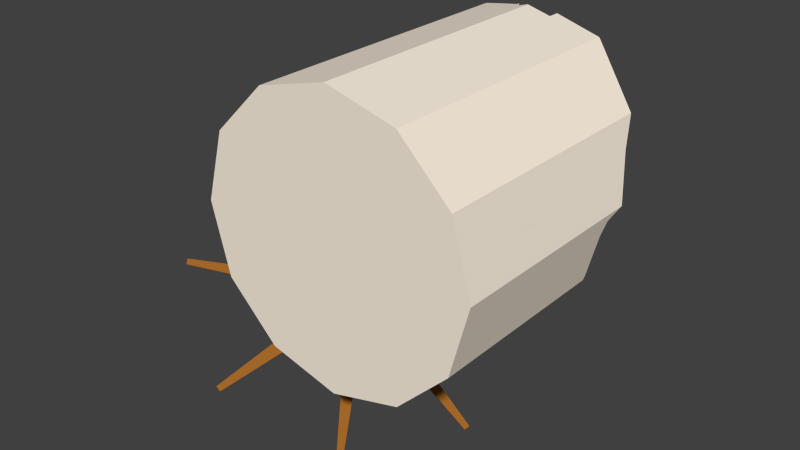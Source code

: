 # Source: fusteria_trencat.blend  (saved by Blender 2.75.0; exported with 4.5.12 LTS)
import bpy
from mathutils import Matrix  # noqa: F401  (used for matrix-valued properties, if any)

bpy.ops.wm.read_factory_settings(use_empty=True)
scene = bpy.context.scene
scene.name = 'Scene'

# ---- collections
col_collection_1 = bpy.data.collections.new('Collection 1'); scene.collection.children.link(col_collection_1)

# ---- materials (node trees are filled in below, after node groups)
mat_greek_windmill_walls = bpy.data.materials.new('greek_windmill_walls')
mat_greek_windmill_walls.alpha_threshold = 0.0
mat_greek_windmill_walls.use_transparent_shadow = False
mat_greek_windmill_walls.diffuse_color = (0.9849, 0.8834, 0.7473, 1.0)
mat_greek_windmill_walls.roughness = 0.5
mat_greek_windmill_blades = bpy.data.materials.new('greek_windmill_blades')
mat_greek_windmill_blades.alpha_threshold = 0.0
mat_greek_windmill_blades.use_transparent_shadow = False
mat_greek_windmill_blades.diffuse_color = (0.3672, 0.1398, 0.02234, 1.0)
mat_greek_windmill_blades.roughness = 0.5

# ---- material node trees

# ---- world
world_world = bpy.data.worlds.new('World'); scene.world = world_world
world_world.color = (0.05088, 0.05088, 0.05088)
world_world.use_sun_shadow = False
world_world.sun_shadow_jitter_overblur = 0.0
world_world.cycles.sampling_method = 'MANUAL'
world_world.cycles.sample_map_resolution = 256

# ---- meshes
me_circle_003 = bpy.data.meshes.new('Circle.003')
me_circle_003.from_pydata([(-0.6841, 0.6781, 0.3032), (-0.6841, 0.0822, 0.3032), (-0.6916, 0.0822, 0.3032), (-0.6913, 0.6781, 0.3032), (-0.6869, 0.6781, -0.2927), (-0.7653, 0.6781, 1.492e-07), (-0.7726, 0.6781, 1.492e-07), (-0.6941, 0.6781, -0.2927), (-0.6628, 1.673e-08, 0.3827), (-0.7653, 7.816e-15, 1.788e-07), (-0.7653, 0.0822, 1.752e-07), (-0.7653, 1.222, 1.254e-07), (-0.7648, 1.222, 0.00209), (-0.7635, 1.221, 0.006891), (-0.7406, 1.279, 0.09236), (-0.6861, 1.429, 0.2958), (-0.6835, 1.435, 0.3053), (-0.6628, 1.509, 0.3827), (-0.6944, 0.0822, -0.2927), (-0.7729, 0.0822, 1.752e-07), (-0.6869, 0.0822, -0.2927), (-0.6694, -0.006532, 0.3865), (-0.6628, -1.673e-08, -0.3827), (-0.6628, 1.193, -0.3827), (-0.6855, 1.207, -0.2979), (-0.6956, 1.237, -0.2601), (-0.7542, 1.218, -0.04155), (-0.7546, 1.264, 0.06609), (-0.7362, 1.31, 0.1347), (-0.7242, 1.228, -0.1794), (-0.749, 1.22, -0.08701), (-0.3827, 2.897e-08, 0.6628), (-0.6079, 1.578, 0.4376), (-0.5792, 1.632, 0.4662), (-0.5007, 1.668, 0.5448), (-0.4281, 1.673, 0.6174), (-0.3827, 1.66, 0.6628), (-0.3827, -2.897e-08, -0.6628), (0.0, 3.345e-08, 0.7653), (0.3827, 2.897e-08, 0.6628), (0.6628, 1.673e-08, 0.3827), (0.7653, 2.345e-14, 5.364e-07), (0.6628, -1.673e-08, -0.3827), (0.3827, -2.897e-08, -0.6628), (0.0, -3.345e-08, -0.7653), (-0.7729, -0.006532, 1.791e-07), (-0.6762, 1.482, 0.3582), (-0.6687, 1.509, 0.3861), (-0.6694, -0.006532, -0.3865), (-0.3827, 1.093, -0.6628), (-0.4331, 1.153, -0.6124), (-0.521, 1.148, -0.5244), (-0.7723, 1.228, 1.251e-07), (-0.7694, 1.226, 0.01072), (-0.7722, 1.228, 0.0005688), (-0.69, 1.433, 0.3067), (-0.6914, 1.43, 0.3015), (-0.7212, 1.348, 0.1906), (-0.7046, 1.235, -0.2528), (-0.6966, 1.211, -0.2827), (-0.6831, 1.202, -0.3331), (-0.7508, 1.22, -0.08027), (-0.2582, 1.603, 0.6961), (-0.102, 1.523, 0.738), (-0.08627, 1.527, 0.7422), (-0.08627, 1.477, 0.7422), (0.0, 1.477, 0.7653), (0.0, 0.9066, -0.7653), (-0.02683, 0.9166, -0.7581), (-0.1503, 0.9505, -0.7251), (-0.3825, 1.093, -0.6628), (0.3827, 1.528, 0.6628), (0.1322, 1.477, 0.7299), (0.1322, 1.541, 0.7299), (0.3968, 1.524, 0.6487), (0.6461, 1.401, 0.3993), (0.6628, 1.392, 0.3827), (0.666, 1.387, 0.3706), (0.7024, 1.3, 0.235), (0.7629, 1.201, 0.009018), (0.7653, 1.184, 4.847e-07), (0.7546, 1.088, -0.04024), (0.7358, 1.067, -0.1103), (0.6689, 1.075, -0.3598), (0.6628, 1.069, -0.3827), (0.6336, 1.066, -0.4118), (0.5865, 1.035, -0.459), (0.436, 0.9379, -0.6094), (0.3827, 0.9037, -0.6628), (0.2433, 0.868, -0.7002), (0.1888, 0.8575, -0.7147), (0.1219, 0.8707, -0.7327), (0.0, -0.006532, -0.7729), (0.3865, -0.006532, -0.6694), (0.6694, -0.006532, -0.3865), (0.7729, -0.006532, 5.367e-07), (0.6694, -0.006532, 0.3865), (0.3865, -0.006532, 0.6694), (0.0, -0.006532, 0.7729), (-0.3865, -0.006532, 0.6694), (-0.3865, -0.006532, -0.6694), (-0.386, 1.664, 0.6687), (-0.4252, 1.674, 0.6295), (-0.5022, 1.669, 0.5525), (-0.5857, 1.631, 0.469), (-0.6132, 1.579, 0.4415), (-0.6689, 1.193, -0.3862), (-0.08627, 1.53, 0.749), (-0.08627, 1.477, 0.7491), (0.0, 1.477, 0.7722), (0.1322, 1.477, 0.7368), (0.1322, 1.543, 0.7367), (0.0, 0.9056, -0.7725), (-0.3862, 1.092, -0.6689), (-0.1524, 0.9492, -0.7316), (-0.01767, 0.9121, -0.7677), (0.3862, 0.9008, -0.669), (0.1341, 0.866, -0.7365), (0.1931, 0.8544, -0.7207), (0.2411, 0.8637, -0.7079), (0.6689, 1.067, -0.3862), (0.44, 0.9354, -0.6151), (0.5851, 1.029, -0.4701), (0.6382, 1.064, -0.4169), (0.7473, 1.075, -0.09343), (0.719, 1.069, -0.1993), (0.7401, 1.067, -0.1207), (0.6688, 1.392, 0.3861), (0.7723, 1.192, 4.844e-07), (0.7718, 1.195, 0.002096), (0.7087, 1.299, 0.2372), (0.6709, 1.389, 0.3782), (0.3861, 1.53, 0.6687), (0.664, 1.395, 0.3909), (0.3969, 1.527, 0.6579), (-0.1042, 1.526, 0.7443), (-0.2656, 1.608, 0.701), (-0.4956, 1.138, -0.5594), (-0.4297, 1.143, -0.6254), (-0.3919, 1.097, -0.6632), (0.6763, 1.074, -0.3585), (0.761, 1.09, -0.04252), (-0.5891, 0.8701, -0.9453), (-0.2223, 0.6701, -0.4443), (-0.5929, 0.8563, -0.9481), (-0.226, 0.6564, -0.4471), (-0.5988, 0.8431, -0.949), (-0.232, 0.6431, -0.448), (-0.6066, 0.8309, -0.9482), (-0.2398, 0.6309, -0.4471), (-0.6161, 0.8202, -0.9455), (-0.2493, 0.6202, -0.4445), (-0.6269, 0.8114, -0.9411), (-0.26, 0.6114, -0.4401), (-0.6385, 0.8049, -0.9352), (-0.2716, 0.6049, -0.4342), (-0.6504, 0.8008, -0.9281), (-0.2836, 0.6009, -0.4271), (-0.6624, 0.7995, -0.9199), (-0.2956, 0.5995, -0.4189), (-0.6738, 0.8008, -0.911), (-0.307, 0.6009, -0.41), (-0.6843, 0.8049, -0.9017), (-0.3175, 0.6049, -0.4007), (-0.6934, 0.8114, -0.8924), (-0.3266, 0.6114, -0.3914), (-0.7008, 0.8202, -0.8835), (-0.334, 0.6202, -0.3825), (-0.7062, 0.8309, -0.8753), (-0.3394, 0.6309, -0.3743), (-0.7094, 0.8431, -0.868), (-0.3426, 0.6431, -0.367), (-0.7103, 0.8563, -0.8621), (-0.3435, 0.6564, -0.3611), (-0.7088, 0.8701, -0.8577), (-0.342, 0.6701, -0.3567), (-0.705, 0.8839, -0.8549), (-0.3382, 0.6839, -0.3539), (-0.6991, 0.8971, -0.854), (-0.3323, 0.6972, -0.353), (-0.6913, 0.9093, -0.8549), (-0.3244, 0.7094, -0.3539), (-0.6818, 0.92, -0.8575), (-0.315, 0.7201, -0.3565), (-0.671, 0.9288, -0.8619), (-0.3042, 0.7289, -0.3609), (-0.6594, 0.9354, -0.8678), (-0.2926, 0.7354, -0.3668), (-0.6475, 0.9394, -0.875), (-0.2806, 0.7394, -0.374), (-0.6355, 0.9407, -0.8832), (-0.2687, 0.7408, -0.3822), (-0.6241, 0.9394, -0.8921), (-0.2573, 0.7394, -0.3911), (-0.6136, 0.9354, -0.9013), (-0.2468, 0.7354, -0.4003), (-0.6045, 0.9288, -0.9106), (-0.2377, 0.7289, -0.4096), (-0.5971, 0.92, -0.9195), (-0.2303, 0.7201, -0.4185), (-0.5917, 0.9093, -0.9278), (-0.2249, 0.7094, -0.4268), (-0.5885, 0.8971, -0.935), (-0.2217, 0.6972, -0.434), (-0.5876, 0.8839, -0.9409), (-0.2208, 0.6839, -0.4399), (-0.6631, 0.7903, -0.8181), (-0.6422, 0.9006, -0.7894), (-0.5696, 0.7903, -0.8866), (-0.5486, 0.9006, -0.8579), (-0.6547, 0.7857, -0.8066), (-0.6337, 0.896, -0.778), (-0.5612, 0.7857, -0.8751), (-0.5402, 0.896, -0.8464), (-0.762, -0.06434, -1.08), (-0.7894, -0.06434, -1.06), (-0.7595, -0.06569, -1.077), (-0.7869, -0.06569, -1.057), (-0.5524, 0.9008, -0.8551), (-0.5734, 0.7905, -0.8837), (-0.646, 0.9008, -0.7866), (-0.667, 0.7905, -0.8152), (-0.544, 0.8962, -0.8436), (-0.565, 0.7859, -0.8722), (-0.6376, 0.8962, -0.7751), (-0.6586, 0.7859, -0.8038), (-0.4477, 1.752, -0.5851), (-0.4202, 1.752, -0.6052), (-0.4452, 1.751, -0.5817), (-0.4178, 1.751, -0.6018), (-0.6446, 0.8984, -0.7885), (-0.551, 0.8984, -0.857), (-0.6656, 0.7881, -0.8172), (-0.572, 0.7881, -0.8857), (-0.6362, 0.8939, -0.777), (-0.5426, 0.8939, -0.8455), (-0.6572, 0.7835, -0.8057), (-0.5636, 0.7835, -0.8742), (-1.378, 0.8255, -0.2736), (-1.372, 0.8578, -0.2652), (-1.376, 0.8241, -0.2703), (-1.37, 0.8565, -0.2619), (-0.571, 0.7926, -0.8846), (-0.6645, 0.7926, -0.8162), (-0.55, 0.903, -0.856), (-0.6435, 0.903, -0.7875), (-0.5626, 0.7881, -0.8732), (-0.6561, 0.7881, -0.8047), (-0.5416, 0.8984, -0.8445), (-0.6351, 0.8984, -0.776), (0.1686, 0.8624, -1.391), (0.1624, 0.83, -1.4), (0.1711, 0.861, -1.388), (0.1649, 0.8287, -1.396), (-0.5426, 0.8472, -0.8836), (-0.6236, 0.7692, -0.8555), (-0.5939, 0.9253, -0.8149), (-0.6749, 0.8472, -0.7868), (-0.5342, 0.8426, -0.8721), (-0.6152, 0.7646, -0.844), (-0.5855, 0.9207, -0.8034), (-0.6665, 0.8426, -0.7753), (0.05317, 1.499, -1.053), (0.06822, 1.476, -1.073), (0.05564, 1.498, -1.049), (0.07069, 1.475, -1.07), (-0.5947, 0.922, -0.8157), (-0.5434, 0.844, -0.8844), (-0.6757, 0.844, -0.7875), (-0.6244, 0.766, -0.8562), (-0.5863, 0.9175, -0.8042), (-0.535, 0.8394, -0.8729), (-0.6672, 0.8394, -0.776), (-0.6159, 0.7614, -0.8447), (-1.041, 1.473, -0.2624), (-1.017, 1.496, -0.2706), (-1.038, 1.472, -0.259), (-1.014, 1.495, -0.2672), (-0.673, 0.8439, -0.7895), (-0.592, 0.9219, -0.8177), (-0.6217, 0.7658, -0.8582), (-0.5407, 0.8439, -0.8864), (-0.6645, 0.8393, -0.7781), (-0.5836, 0.9173, -0.8062), (-0.6132, 0.7612, -0.8468), (-0.5323, 0.8393, -0.8749), (-1.263, 0.1886, -0.6123), (-1.278, 0.2115, -0.5921), (-1.26, 0.1873, -0.6089), (-1.275, 0.2102, -0.5888), (-0.6209, 0.769, -0.8575), (-0.6722, 0.8471, -0.7888), (-0.5399, 0.8471, -0.8857), (-0.5912, 0.9251, -0.817), (-0.6125, 0.7645, -0.846), (-0.6638, 0.8425, -0.7773), (-0.5315, 0.8425, -0.8742), (-0.5828, 0.9205, -0.8055), (-0.1691, 0.2147, -1.403), (-0.1928, 0.1918, -1.394), (-0.1666, 0.2134, -1.399), (-0.1903, 0.1905, -1.391)], [], [(0, 1, 2, 3), (4, 5, 0, 3, 6, 7), (8, 9, 10, 1, 0, 5, 11, 12, 13, 14, 15, 16, 17), (18, 19, 2, 1, 10, 20), (7, 18, 20, 4), (9, 22, 23, 24, 25, 26, 11, 5, 4, 20, 10), (27, 6, 3, 28), (29, 7, 6, 30), (31, 8, 17, 32, 33, 34, 35, 36), (37, 22, 9, 8, 31, 38, 39, 40, 41, 42, 43, 44), (19, 18, 7, 60, 106, 48, 45), (45, 21, 47, 46, 3, 2, 19), (22, 37, 49, 50, 51, 23), (52, 6, 27, 53, 54), (28, 3, 46, 55, 56, 57), (7, 29, 58, 59, 60), (30, 6, 52, 61), (38, 31, 36, 62, 63, 64, 65, 66), (37, 44, 67, 68, 69, 70, 49), (71, 39, 38, 66, 72, 73), (40, 39, 71, 74, 75, 76), (41, 40, 76, 77, 78, 79, 80), (42, 41, 80, 81, 82, 83, 84), (43, 42, 84, 85, 86, 87, 88), (44, 43, 88, 89, 90, 91, 67), (92, 93, 94, 95, 96, 97, 98, 99, 21, 45, 48, 100), (47, 21, 99, 101, 102, 103, 104, 105), (107, 108, 65, 64), (108, 109, 110, 72, 66, 65), (73, 72, 110, 111), (112, 92, 100, 113, 114, 115), (116, 93, 92, 112, 117, 118, 119), (120, 94, 93, 116, 121, 122, 123), (124, 95, 94, 125, 126), (127, 96, 95, 128, 129, 130, 131), (132, 97, 96, 127, 133, 134), (111, 110, 109, 98, 97, 132), (101, 99, 98, 109, 108, 107, 135, 136), (113, 100, 48, 106, 137, 138, 139), (125, 94, 120, 140), (128, 95, 124, 141), (57, 14, 13, 53, 27, 28), (56, 15, 14, 57), (53, 13, 12, 54), (55, 16, 15, 56), (54, 12, 11, 26, 61, 52), (105, 32, 17, 16, 55, 46, 47), (25, 58, 29, 30, 61, 26), (104, 33, 32, 105), (58, 25, 24, 59), (103, 34, 33, 104), (59, 24, 23, 51, 137, 106, 60), (102, 35, 34, 103), (50, 138, 137, 51), (136, 62, 36, 35, 102, 101), (70, 139, 138, 50, 49), (135, 63, 62, 136), (139, 70, 69, 114, 113), (63, 135, 107, 64), (68, 115, 114, 69), (91, 117, 112, 115, 68, 67), (90, 118, 117, 91), (89, 119, 118, 90), (87, 121, 116, 119, 89, 88), (86, 122, 121, 87), (85, 123, 122, 86), (83, 140, 120, 123, 85, 84), (82, 126, 125, 140, 83), (81, 141, 124, 126, 82), (79, 129, 128, 141, 81, 80), (78, 130, 129, 79), (130, 78, 77, 131), (75, 133, 127, 131, 77, 76), (133, 75, 74, 134), (134, 74, 71, 73, 111, 132), (142, 143, 145, 144), (144, 145, 147, 146), (146, 147, 149, 148), (148, 149, 151, 150), (150, 151, 153, 152), (152, 153, 155, 154), (154, 155, 157, 156), (156, 157, 159, 158), (158, 159, 161, 160), (160, 161, 163, 162), (162, 163, 165, 164), (164, 165, 167, 166), (166, 167, 169, 168), (168, 169, 171, 170), (170, 171, 173, 172), (172, 173, 175, 174), (174, 175, 177, 176), (176, 177, 179, 178), (178, 179, 181, 180), (180, 181, 183, 182), (182, 183, 185, 184), (184, 185, 187, 186), (186, 187, 189, 188), (188, 189, 191, 190), (190, 191, 193, 192), (192, 193, 195, 194), (194, 195, 197, 196), (196, 197, 199, 198), (198, 199, 201, 200), (200, 201, 203, 202), (145, 143, 205, 203, 201, 199, 197, 195, 193, 191, 189, 187, 185, 183, 181, 179, 177, 175, 173, 171, 169, 167, 165, 163, 161, 159, 157, 155, 153, 151, 149, 147), (204, 205, 143, 142), (202, 203, 205, 204), (142, 144, 146, 148, 150, 152, 154, 156, 158, 160, 162, 164, 166, 168, 170, 172, 174, 176, 178, 180, 182, 184, 186, 188, 190, 192, 194, 196, 198, 200, 202, 204), (207, 209, 208, 206), (209, 213, 212, 208), (213, 211, 210, 212), (211, 207, 206, 210), (210, 206, 215, 217), (211, 213, 209, 207), (215, 214, 216, 217), (212, 210, 217, 216), (206, 208, 214, 215), (208, 212, 216, 214), (219, 221, 220, 218), (221, 225, 224, 220), (225, 223, 222, 224), (223, 219, 218, 222), (222, 218, 227, 229), (223, 225, 221, 219), (227, 226, 228, 229), (224, 222, 229, 228), (218, 220, 226, 227), (220, 224, 228, 226), (231, 233, 232, 230), (233, 237, 236, 232), (237, 235, 234, 236), (235, 231, 230, 234), (234, 230, 239, 241), (235, 237, 233, 231), (239, 238, 240, 241), (236, 234, 241, 240), (230, 232, 238, 239), (232, 236, 240, 238), (243, 245, 244, 242), (245, 249, 248, 244), (249, 247, 246, 248), (247, 243, 242, 246), (246, 242, 251, 253), (247, 249, 245, 243), (251, 250, 252, 253), (248, 246, 253, 252), (242, 244, 250, 251), (244, 248, 252, 250), (255, 257, 256, 254), (257, 261, 260, 256), (261, 259, 258, 260), (259, 255, 254, 258), (258, 254, 263, 265), (259, 261, 257, 255), (263, 262, 264, 265), (260, 258, 265, 264), (254, 256, 262, 263), (256, 260, 264, 262), (267, 269, 268, 266), (269, 273, 272, 268), (273, 271, 270, 272), (271, 267, 266, 270), (270, 266, 275, 277), (271, 273, 269, 267), (275, 274, 276, 277), (272, 270, 277, 276), (266, 268, 274, 275), (268, 272, 276, 274), (279, 281, 280, 278), (281, 285, 284, 280), (285, 283, 282, 284), (283, 279, 278, 282), (282, 278, 287, 289), (283, 285, 281, 279), (287, 286, 288, 289), (284, 282, 289, 288), (278, 280, 286, 287), (280, 284, 288, 286), (291, 293, 292, 290), (293, 297, 296, 292), (297, 295, 294, 296), (295, 291, 290, 294), (294, 290, 299, 301), (295, 297, 293, 291), (299, 298, 300, 301), (296, 294, 301, 300), (290, 292, 298, 299), (292, 296, 300, 298)])
me_circle_003.polygons.foreach_set('material_index', [0, 0, 0, 0, 0, 0, 0, 0, 0, 0, 0, 0, 0, 0, 0, 0, 0, 0, 0, 0, 0, 0, 0, 0, 0, 0, 0, 0, 0, 0, 0, 0, 0, 0, 0, 0, 0, 0, 0, 0, 0, 0, 0, 0, 0, 0, 0, 0, 0, 0, 0, 0, 0, 0, 0, 0, 0, 0, 0, 0, 0, 0, 0, 0, 0, 0, 0, 0, 0, 0, 0, 0, 0, 0, 0, 1, 1, 1, 1, 1, 1, 1, 1, 1, 1, 1, 1, 1, 1, 1, 1, 1, 1, 1, 1, 1, 1, 1, 1, 1, 1, 1, 1, 1, 1, 1, 1, 1, 1, 1, 1, 1, 1, 1, 1, 1, 1, 1, 1, 1, 1, 1, 1, 1, 1, 1, 1, 1, 1, 1, 1, 1, 1, 1, 1, 1, 1, 1, 1, 1, 1, 1, 1, 1, 1, 1, 1, 1, 1, 1, 1, 1, 1, 1, 1, 1, 1, 1, 1, 1, 1, 1, 1, 1, 1, 1, 1, 1, 1, 1, 1, 1, 1, 1, 1, 1, 1, 1, 1, 1, 1, 1, 1, 1, 1, 1, 1, 1, 1])
_uv = me_circle_003.uv_layers.new(name='UVMap')
_uv.uv.foreach_set('vector', [0.3759, -0.3374, 0.3759, -0.8403, 0.3711, -0.8403, 0.3713, -0.3374, 0.3741, -0.1584, 0.3244, -0.4054, 0.3759, -0.6613, 0.3713, -0.6613, 0.3199, -0.4054, 0.3695, -0.1584, 0.9306, 0.7781, 1.173, 0.7781, 1.173, 0.8475, 0.9809, 0.8475, 0.9809, 1.35, 1.173, 1.35, 1.173, 1.81, 1.171, 1.809, 1.168, 1.808, 1.113, 1.847, 0.9913, 1.979, 0.9849, 1.984, 0.9306, 2.051, 0.3693, -0.1584, 0.3197, -0.4054, 0.3711, -0.6613, 0.3759, -0.6613, 0.3244, -0.4054, 0.3741, -0.1584, 0.3695, -0.3374, 0.3693, -0.8403, 0.3741, -0.8403, 0.3741, -0.3374, -0.09307, 0.7781, 0.1491, 0.7781, 0.1491, 1.785, 0.09046, 1.793, 0.06589, 1.818, -0.06355, 1.805, -0.09307, 1.81, -0.09307, 1.35, 0.09219, 1.35, 0.09219, 0.8475, -0.09307, 0.8475, 1.129, 0.1493, 1.173, -0.3374, 0.9809, -0.3374, 1.089, 0.1859, 0.01764, 0.119, 0.09219, -0.3374, -0.09307, -0.3374, -0.03568, 0.1154, 0.7533, 0.7781, 0.9306, 0.7781, 0.9306, 2.051, 0.8959, 2.11, 0.8777, 2.155, 0.828, 2.186, 0.782, 2.19, 0.7533, 2.179, 0.5666, 0.1539, 0.3893, -0.0825, 0.3244, -0.4054, 0.3893, -0.7284, 0.5666, -0.9648, 0.8089, -1.051, 1.051, -0.9648, 1.228, -0.7284, 1.293, -0.4054, 1.228, -0.0825, 1.051, 0.1539, 0.8089, 0.2404, -0.09307, -0.8403, 0.09219, -0.8403, 0.09219, -0.3374, 0.1139, 0.102, 0.1513, 0.09752, 0.1515, -0.9152, -0.09307, -0.9152, 1.173, -0.9152, 0.9282, -0.9152, 0.9284, 0.3638, 0.9484, 0.3383, 0.9809, -0.3374, 0.9809, -0.8403, 1.173, -0.8403, 0.1491, 0.7781, 0.3264, 0.7781, 0.3264, 1.7, 0.2945, 1.751, 0.2389, 1.747, 0.1491, 1.785, 1.173, 0.1264, 1.173, -0.3374, 1.129, 0.1493, 1.165, 0.1235, 1.172, 0.1262, 1.089, 0.1859, 0.9809, -0.3374, 0.9484, 0.3383, 0.9841, 0.2946, 0.9876, 0.2918, 1.057, 0.2199, 0.09219, -0.3374, 0.01764, 0.119, 0.06131, 0.1275, 0.0804, 0.108, 0.1139, 0.102, -0.03568, 0.1154, -0.09307, -0.3374, -0.09307, 0.1264, -0.03965, 0.1155, 0.8089, 0.7781, 0.5666, 0.7781, 0.5666, 2.179, 0.6573, 2.129, 0.7499, 2.062, 0.7543, 2.067, 0.7543, 2.025, 0.8089, 2.025, 0.5666, 0.7781, 0.8089, 0.7781, 0.8089, 1.543, 0.7918, 1.555, 0.7147, 1.589, 0.5667, 1.7, 0.5666, 1.7, 1.051, 2.068, 1.051, 0.7781, 0.8089, 0.7781, 0.8089, 2.025, 0.8925, 2.025, 0.8925, 2.079, -0.03752, 0.7781, -0.2148, 0.7781, -0.2148, 2.068, -0.2059, 2.064, -0.04807, 1.96, -0.03752, 1.953, -0.09307, 0.7781, -0.3353, 0.7781, -0.3353, 1.953, -0.3269, 1.949, -0.2375, 1.888, -0.09902, 1.794, -0.09307, 1.777, 0.1491, 0.7781, -0.09307, 0.7781, -0.09307, 1.777, -0.06707, 1.705, -0.02396, 1.693, 0.1336, 1.688, 0.1491, 1.681, 0.3264, 0.7781, 0.1491, 0.7781, 0.1491, 1.681, 0.1676, 1.678, 0.1974, 1.652, 0.2927, 1.57, 0.3264, 1.541, 0.8089, 0.7781, 1.051, 0.7781, 1.051, 1.541, 0.961, 1.522, 0.927, 1.514, 0.8854, 1.525, 0.8089, 1.543, 0.8089, 0.2468, 1.053, 0.1594, 1.233, -0.07931, 1.298, -0.4054, 1.233, -0.7316, 1.053, -0.9703, 0.8089, -1.058, 0.5643, -0.9703, 0.3852, -0.7316, 0.3196, -0.4054, 0.3852, -0.07931, 0.5643, 0.1594, 0.3856, 0.3638, 0.3852, -0.9152, 0.5643, -0.9152, 0.5645, 0.4943, 0.5398, 0.5034, 0.491, 0.4988, 0.4381, 0.4664, 0.4207, 0.4228, 0.6987, 0.3815, 0.6987, 0.337, 0.703, 0.337, 0.703, 0.379, 0.7543, 0.6502, 0.8089, 0.6307, 0.8925, 0.6606, 0.8925, 0.6664, 0.8089, 0.6365, 0.7543, 0.656, 0.7108, 0.3909, 0.7108, 0.337, 0.7065, 0.337, 0.7065, 0.3926, 0.8089, -0.1454, 0.8089, -0.9152, 0.5643, -0.9152, 0.5644, 0.01201, 0.7134, -0.09968, 0.7976, -0.1377, 1.053, -0.1495, 1.053, -0.9152, 0.8089, -0.9152, 0.8089, -0.1454, 0.893, -0.1669, 0.9297, -0.176, 0.9597, -0.1692, 0.1514, -0.008857, 0.1515, -0.9152, 0.3306, -0.9152, 0.3304, -0.1495, 0.2963, -0.1203, 0.2045, -0.04131, 0.1708, -0.01197, -0.03427, 0.01144, -0.09307, -0.9152, 0.1515, -0.9152, 0.03058, 0.007942, -0.01765, 0.005002, -0.3375, 0.2653, -0.3377, -0.9152, -0.09307, -0.9152, -0.09307, 0.0959, -0.09446, 0.0997, -0.2388, 0.1987, -0.3319, 0.263, -0.2127, 0.3813, -0.2124, -0.9152, -0.03337, -0.9152, -0.03374, 0.2653, -0.03676, 0.2674, -0.2058, 0.3788, 0.8925, 0.3926, 0.8925, 0.337, 0.8089, 0.337, 0.8089, -0.9152, 1.053, -0.9152, 1.053, 0.3813, 0.5645, 0.4943, 0.5643, -0.9152, 0.8089, -0.9152, 0.8089, 0.337, 0.7543, 0.337, 0.7543, 0.3815, 0.7491, 0.3764, 0.6519, 0.4453, 0.5644, 0.01201, 0.5643, -0.9152, 0.3852, -0.9152, 0.3855, 0.09752, 0.4952, 0.05101, 0.5369, 0.05456, 0.5608, 0.01627, 0.03058, 0.007942, 0.1515, -0.9152, 0.1514, -0.008857, 0.1326, 2.83e-06, -0.09307, 0.0959, -0.09307, -0.9152, -0.03427, 0.01144, -0.06563, 0.0194, 0.0, 0.0, 0.0, 0.0, 0.0, 0.0, 0.0, 0.0, 0.0, 0.0, 0.0, 0.0, 0.0, 0.0, 0.0, 0.0, 0.0, 0.0, 0.0, 0.0, 0.0, 0.0, 0.0, 0.0, 0.0, 0.0, 0.0, 0.0, 0.0, 0.0, 0.0, 0.0, 0.0, 0.0, 0.0, 0.0, 0.0, 0.0, 0.0, 0.0, 0.0, 0.0, 0.0, 0.0, 0.0, 0.0, 0.0, 0.0, 0.0, 0.0, 0.0, 0.0, 0.0, 0.0, 0.0, 0.0, 0.0, 0.0, 0.0, 0.0, 0.0, 0.0, 0.0, 0.0, 0.0, 0.0, 0.0, 0.0, 0.0, 0.0, 0.0, 0.0, 0.0, 0.0, 0.0, 0.0, 0.0, 0.0, 0.0, 0.0, 0.0, 0.0, 0.0, 0.0, 0.0, 0.0, 0.0, 0.0, 0.0, 0.0, 0.0, 0.0, 0.0, 0.0, 0.0, 0.0, 0.0, 0.0, 0.0, 0.0, 0.0, 0.0, 0.0, 0.0, 0.0, 0.0, 0.0, 0.0, 0.0, 0.0, 0.0, 0.0, 0.0, 0.0, 0.0, 0.0, 0.0, 0.0, 0.0, 0.0, 0.0, 0.0, 0.0, 0.0, 0.0, 0.0, 0.0, 0.0, 0.0, 0.0, 0.0, 0.0, 0.0, 0.0, 0.0, 0.0, 0.0, 0.0, 0.0, 0.0, 0.0, 0.0, 0.0, 0.0, 0.0, 0.0, 0.0, 0.0, 0.0, 0.0, 0.0, 0.0, 0.0, 0.0, 0.0, 0.0, 0.0, 0.0, 0.0, 0.0, 0.0, 0.0, 0.0, 0.0, 0.0, 0.0, 0.0, 0.0, 0.0, 0.0, 0.0, 0.0, 0.0, 0.0, 0.0, 0.0, 0.0, 0.0, 0.0, 0.0, 0.0, 0.0, 0.0, 0.0, 0.0, 0.0, 0.0, 0.0, 0.0, 0.0, 0.0, 0.0, 0.0, 0.0, 0.0, 0.0, 0.0, 0.0, 0.0, 0.0, 0.0, 0.0, 0.0, 0.0, 0.0, 0.0, 0.0, 0.0, 0.0, 0.0, 0.0, 0.0, 0.0, 0.0, 0.0, 0.0, 0.0, 0.0, 0.0, 0.0, 0.0, 0.0, 0.0, 0.0, 0.0, 0.0, 0.0, 0.0, 0.0, 0.0, 0.0, 0.0, 0.0, 0.0, 0.0, 0.0, 0.0, 0.0, 0.0, 0.0, 0.0, 0.0, 0.0, 0.0, 0.0, 0.0, 0.0, 0.0, 0.0, 0.0, 0.0, 0.0, 0.0, 0.0, 0.0, 0.0, 0.0, 0.0, 0.0, 0.0, 0.0, 0.0, 0.0, 0.0, 0.0, 0.0, 0.0, 0.0, 0.0, 0.0, 0.0, 0.0, 0.0, 0.0, 0.0, 0.0, 0.0, 0.0, 0.0, 0.0, 0.0, 0.0, 0.0, 0.0, 0.0, 0.0, 0.0, 0.0, 0.0, 0.0, 0.0, 0.0, 0.0, 0.0, 0.0, 0.0, 0.0, 0.0, 0.0, 0.0, 0.0, 0.0, 0.0, 0.0, 0.0, 0.0, 0.0, 0.0, 0.0, 0.0, 0.0, 0.0, 0.0, 0.0, 0.0, 0.0, 0.0, 0.0, 0.0, 0.0, 0.0, 0.0, 0.0, 0.0, 0.0, 0.0, 0.0, 0.0, 0.0, 0.0, 0.0, 0.0, 0.201, 1.301, 0.201, 4.82, 0.4297, 4.82, 0.4297, 1.301, 0.4297, 1.301, 0.4297, 4.82, 0.6496, 4.82, 0.6496, 1.301, 0.6496, 1.301, 0.6496, 4.82, 0.8523, 4.82, 0.8523, 1.301, 0.8523, 1.301, 0.8523, 4.82, 1.03, 4.82, 1.03, 1.301, 0.3405, 1.301, 0.3405, 4.82, 0.1628, 4.82, 0.1628, 1.301, 0.1628, 1.301, 0.1628, 4.82, -0.0398, 4.82, -0.0398, 1.301, -0.0398, 1.301, -0.0398, 4.82, -0.2597, 4.82, -0.2597, 1.301, -0.2597, 1.301, -0.2597, 4.82, -0.4884, 4.82, -0.4884, 1.301, -0.4884, 1.301, -0.4884, 4.82, -0.717, 4.82, -0.717, 1.301, 1.627, 1.301, 1.627, 4.82, 1.407, 4.82, 1.407, 1.301, 1.407, 1.301, 1.407, 4.82, 1.205, 4.82, 1.205, 1.301, 1.205, 1.301, 1.205, 4.82, 1.027, 4.82, 1.027, 1.301, 1.03, 1.301, 1.03, 4.82, 0.8523, 4.82, 0.8523, 1.301, 0.8523, 1.301, 0.8523, 4.82, 0.6496, 4.82, 0.6496, 1.301, 0.6496, 1.301, 0.6496, 4.82, 0.4297, 4.82, 0.4297, 1.301, 0.4297, 1.301, 0.4297, 4.82, 0.201, 4.82, 0.201, 1.301, 0.201, 1.301, 0.201, 4.82, -0.02763, 4.82, -0.02763, 1.301, -0.02763, 1.301, -0.02763, 4.82, -0.2475, 4.82, -0.2475, 1.301, -0.2475, 1.301, -0.2475, 4.82, -0.4502, 4.82, -0.4502, 1.301, -0.4502, 1.301, -0.4502, 4.82, -0.6278, 4.82, -0.6278, 1.301, 1.027, 1.301, 1.027, 4.82, 1.205, 4.82, 1.205, 1.301, 1.205, 1.301, 1.205, 4.82, 1.407, 4.82, 1.407, 1.301, 1.407, 1.301, 1.407, 4.82, 1.627, 4.82, 1.627, 1.301, 1.627, 1.301, 1.627, 4.82, 1.856, 4.82, 1.856, 1.301, -0.4884, 1.301, -0.4884, 4.82, -0.2597, 4.82, -0.2597, 1.301, -0.2597, 1.301, -0.2597, 4.82, -0.0398, 4.82, -0.0398, 1.301, -0.0398, 1.301, -0.0398, 4.82, 0.1628, 4.82, 0.1628, 1.301, 0.1628, 1.301, 0.1628, 4.82, 0.3405, 4.82, 0.3405, 1.301, 1.717, 1.301, 1.717, 4.82, 1.894, 4.82, 1.894, 1.301, -0.4502, 1.301, -0.4502, 4.82, -0.2475, 4.82, -0.2475, 1.301, 0.4297, 0.07765, 0.201, 0.1115, -0.02762, 0.07765, -0.2475, -0.02248, -0.4502, -0.1851, -0.6278, -0.4039, -0.7736, -0.6705, -0.8819, -0.9748, -0.9486, -1.305, -0.9711, -1.648, -0.9486, -1.991, -0.8819, -2.321, -0.7736, -2.626, -0.6278, -2.892, -0.4502, -3.111, -0.2475, -3.274, -0.02763, -3.374, 0.201, -3.408, 0.4297, -3.374, 0.6496, -3.274, 0.8523, -3.111, 1.03, -2.892, 1.176, -2.626, 1.284, -2.321, 1.351, -1.991, 1.373, -1.648, 1.351, -1.305, 1.284, -0.9748, 1.176, -0.6705, 1.03, -0.4039, 0.8523, -0.1851, 0.6496, -0.02248, -0.02762, 1.301, -0.02762, 4.82, 0.201, 4.82, 0.201, 1.301, -0.2475, 1.301, -0.2475, 4.82, -0.02762, 4.82, -0.02762, 1.301, 0.201, 0.1115, 0.4297, 0.07765, 0.6496, -0.02248, 0.8523, -0.1851, 1.03, -0.4039, 1.176, -0.6705, 1.284, -0.9748, 1.351, -1.305, 1.373, -1.648, 1.351, -1.991, 1.284, -2.321, 1.176, -2.626, 1.03, -2.892, 0.8523, -3.111, 0.6496, -3.274, 0.4297, -3.374, 0.201, -3.408, -0.02763, -3.374, -0.2475, -3.274, -0.4502, -3.111, -0.6278, -2.892, -0.7736, -2.626, -0.8819, -2.321, -0.9486, -1.991, -0.9711, -1.648, -0.9486, -1.305, -0.8819, -0.9748, -0.7736, -0.6705, -0.6278, -0.4039, -0.4502, -0.1851, -0.2475, -0.02248, -0.02762, 0.07765, 0.5772, -2.334, 0.6385, -2.334, 0.6385, -2.426, 0.5772, -2.426, 0.588, -2.334, 0.6494, -2.334, 0.6494, -2.426, 0.588, -2.426, 0.5772, -2.334, 0.5158, -2.334, 0.5158, -2.426, 0.5772, -2.426, 0.588, -2.334, 0.5266, -2.334, 0.5266, -2.426, 0.588, -2.426, 0.588, -2.334, 0.5266, -2.334, 0.5483, -3.046, 0.5663, -3.046, 0.588, -2.365, 0.588, -2.273, 0.5266, -2.273, 0.5266, -2.365, 0.5483, -2.333, 0.5483, -2.306, 0.5663, -2.306, 0.5663, -2.333, 0.5772, -2.334, 0.5158, -2.334, 0.5375, -3.046, 0.5555, -3.046, 0.5772, -2.334, 0.6385, -2.334, 0.6169, -3.046, 0.5988, -3.046, 0.588, -2.334, 0.6494, -2.334, 0.6277, -3.046, 0.6097, -3.046, 0.5772, -2.334, 0.6385, -2.334, 0.6385, -2.426, 0.5772, -2.426, 0.588, -2.334, 0.6494, -2.334, 0.6494, -2.426, 0.588, -2.426, 0.5772, -2.334, 0.5158, -2.334, 0.5158, -2.426, 0.5772, -2.426, 0.588, -2.334, 0.5266, -2.334, 0.5266, -2.426, 0.588, -2.426, 0.588, -2.334, 0.5266, -2.334, 0.5483, -3.046, 0.5663, -3.046, 0.588, -2.365, 0.588, -2.273, 0.5266, -2.273, 0.5266, -2.365, 0.5483, -2.333, 0.5483, -2.306, 0.5663, -2.306, 0.5663, -2.333, 0.5772, -2.334, 0.5158, -2.334, 0.5375, -3.046, 0.5555, -3.046, 0.5772, -2.334, 0.6385, -2.334, 0.6169, -3.046, 0.5988, -3.046, 0.588, -2.334, 0.6494, -2.334, 0.6277, -3.046, 0.6097, -3.046, 0.5772, -2.334, 0.6385, -2.334, 0.6385, -2.426, 0.5772, -2.426, 0.588, -2.334, 0.6494, -2.334, 0.6494, -2.426, 0.588, -2.426, 0.5772, -2.334, 0.5158, -2.334, 0.5158, -2.426, 0.5772, -2.426, 0.588, -2.334, 0.5266, -2.334, 0.5266, -2.426, 0.588, -2.426, 0.588, -2.334, 0.5266, -2.334, 0.5483, -3.046, 0.5663, -3.046, 0.588, -2.365, 0.588, -2.273, 0.5266, -2.273, 0.5266, -2.365, 0.5483, -2.333, 0.5483, -2.306, 0.5663, -2.306, 0.5663, -2.333, 0.5772, -2.334, 0.5158, -2.334, 0.5375, -3.046, 0.5555, -3.046, 0.5772, -2.334, 0.6385, -2.334, 0.6169, -3.046, 0.5988, -3.046, 0.588, -2.334, 0.6494, -2.334, 0.6277, -3.046, 0.6097, -3.046, 0.5772, -2.334, 0.6385, -2.334, 0.6385, -2.426, 0.5772, -2.426, 0.588, -2.334, 0.6494, -2.334, 0.6494, -2.426, 0.588, -2.426, 0.5772, -2.334, 0.5158, -2.334, 0.5158, -2.426, 0.5772, -2.426, 0.588, -2.334, 0.5266, -2.334, 0.5266, -2.426, 0.588, -2.426, 0.588, -2.334, 0.5266, -2.334, 0.5483, -3.046, 0.5663, -3.046, 0.588, -2.365, 0.588, -2.273, 0.5266, -2.273, 0.5266, -2.365, 0.5483, -2.333, 0.5483, -2.306, 0.5663, -2.306, 0.5663, -2.333, 0.5772, -2.334, 0.5158, -2.334, 0.5375, -3.046, 0.5555, -3.046, 0.5772, -2.334, 0.6385, -2.334, 0.6169, -3.046, 0.5988, -3.046, 0.588, -2.334, 0.6494, -2.334, 0.6277, -3.046, 0.6097, -3.046, 0.5772, -2.334, 0.6385, -2.334, 0.6385, -2.426, 0.5772, -2.426, 0.588, -2.334, 0.6494, -2.334, 0.6494, -2.426, 0.588, -2.426, 0.5772, -2.334, 0.5158, -2.334, 0.5158, -2.426, 0.5772, -2.426, 0.588, -2.334, 0.5266, -2.334, 0.5266, -2.426, 0.588, -2.426, 0.588, -2.334, 0.5266, -2.334, 0.5483, -3.046, 0.5663, -3.046, 0.588, -2.365, 0.588, -2.273, 0.5266, -2.273, 0.5266, -2.365, 0.5483, -2.333, 0.5483, -2.306, 0.5663, -2.306, 0.5663, -2.333, 0.5772, -2.334, 0.5158, -2.334, 0.5375, -3.046, 0.5555, -3.046, 0.5772, -2.334, 0.6385, -2.334, 0.6169, -3.046, 0.5988, -3.046, 0.588, -2.334, 0.6494, -2.334, 0.6277, -3.046, 0.6097, -3.046, 0.5772, -2.334, 0.6385, -2.334, 0.6385, -2.426, 0.5772, -2.426, 0.588, -2.334, 0.6494, -2.334, 0.6494, -2.426, 0.588, -2.426, 0.5772, -2.334, 0.5158, -2.334, 0.5158, -2.426, 0.5772, -2.426, 0.588, -2.334, 0.5266, -2.334, 0.5266, -2.426, 0.588, -2.426, 0.588, -2.334, 0.5266, -2.334, 0.5483, -3.046, 0.5663, -3.046, 0.588, -2.365, 0.588, -2.273, 0.5266, -2.273, 0.5266, -2.365, 0.5483, -2.333, 0.5483, -2.306, 0.5663, -2.306, 0.5663, -2.333, 0.5772, -2.334, 0.5158, -2.334, 0.5375, -3.046, 0.5555, -3.046, 0.5772, -2.334, 0.6385, -2.334, 0.6169, -3.046, 0.5988, -3.046, 0.588, -2.334, 0.6494, -2.334, 0.6277, -3.046, 0.6097, -3.046, 0.5772, -2.334, 0.6385, -2.334, 0.6385, -2.426, 0.5772, -2.426, 0.588, -2.334, 0.6494, -2.334, 0.6494, -2.426, 0.588, -2.426, 0.5772, -2.334, 0.5158, -2.334, 0.5158, -2.426, 0.5772, -2.426, 0.588, -2.334, 0.5266, -2.334, 0.5266, -2.426, 0.588, -2.426, 0.588, -2.334, 0.5266, -2.334, 0.5483, -3.046, 0.5663, -3.046, 0.588, -2.365, 0.588, -2.273, 0.5266, -2.273, 0.5266, -2.365, 0.5483, -2.333, 0.5483, -2.306, 0.5663, -2.306, 0.5663, -2.333, 0.5772, -2.334, 0.5158, -2.334, 0.5375, -3.046, 0.5555, -3.046, 0.5772, -2.334, 0.6385, -2.334, 0.6169, -3.046, 0.5988, -3.046, 0.588, -2.334, 0.6494, -2.334, 0.6277, -3.046, 0.6097, -3.046, 0.5772, -2.334, 0.6385, -2.334, 0.6385, -2.426, 0.5772, -2.426, 0.588, -2.334, 0.6494, -2.334, 0.6494, -2.426, 0.588, -2.426, 0.5772, -2.334, 0.5158, -2.334, 0.5158, -2.426, 0.5772, -2.426, 0.588, -2.334, 0.5266, -2.334, 0.5266, -2.426, 0.588, -2.426, 0.588, -2.334, 0.5266, -2.334, 0.5483, -3.046, 0.5663, -3.046, 0.588, -2.365, 0.588, -2.273, 0.5266, -2.273, 0.5266, -2.365, 0.5483, -2.333, 0.5483, -2.306, 0.5663, -2.306, 0.5663, -2.333, 0.5772, -2.334, 0.5158, -2.334, 0.5375, -3.046, 0.5555, -3.046, 0.5772, -2.334, 0.6385, -2.334, 0.6169, -3.046, 0.5988, -3.046, 0.588, -2.334, 0.6494, -2.334, 0.6277, -3.046, 0.6097, -3.046])
_ca = me_circle_003.color_attributes.new('Col', 'BYTE_COLOR', 'CORNER')
_ca.data.foreach_set('color', [1.0, 1.0, 1.0, 1.0, 1.0, 1.0, 1.0, 1.0, 1.0, 1.0, 1.0, 1.0, 1.0, 1.0, 1.0, 1.0, 1.0, 1.0, 1.0, 1.0, 1.0, 1.0, 1.0, 1.0, 1.0, 1.0, 1.0, 1.0, 1.0, 1.0, 1.0, 1.0, 1.0, 1.0, 1.0, 1.0, 1.0, 1.0, 1.0, 1.0, 1.0, 1.0, 1.0, 1.0, 1.0, 1.0, 1.0, 1.0, 1.0, 1.0, 1.0, 1.0, 1.0, 1.0, 1.0, 1.0, 1.0, 1.0, 1.0, 1.0, 1.0, 1.0, 1.0, 1.0, 1.0, 1.0, 1.0, 1.0, 1.0, 1.0, 1.0, 1.0, 1.0, 1.0, 1.0, 1.0, 1.0, 1.0, 1.0, 1.0, 1.0, 1.0, 1.0, 1.0, 1.0, 1.0, 1.0, 1.0, 1.0, 1.0, 1.0, 1.0, 1.0, 1.0, 1.0, 1.0, 1.0, 1.0, 1.0, 1.0, 1.0, 1.0, 1.0, 1.0, 1.0, 1.0, 1.0, 1.0, 1.0, 1.0, 1.0, 1.0, 1.0, 1.0, 1.0, 1.0, 1.0, 1.0, 1.0, 1.0, 1.0, 1.0, 1.0, 1.0, 1.0, 1.0, 1.0, 1.0, 1.0, 1.0, 1.0, 1.0, 1.0, 1.0, 1.0, 1.0, 1.0, 1.0, 1.0, 1.0, 1.0, 1.0, 1.0, 1.0, 1.0, 1.0, 1.0, 1.0, 1.0, 1.0, 1.0, 1.0, 1.0, 1.0, 1.0, 1.0, 1.0, 1.0, 1.0, 1.0, 1.0, 1.0, 1.0, 1.0, 1.0, 1.0, 1.0, 1.0, 1.0, 1.0, 1.0, 1.0, 1.0, 1.0, 1.0, 1.0, 0.9911, 0.9911, 0.9911, 0.9961, 1.0, 1.0, 1.0, 1.0, 1.0, 1.0, 1.0, 1.0, 1.0, 1.0, 1.0, 1.0, 0.9911, 0.9911, 0.9911, 0.9961, 1.0, 1.0, 1.0, 1.0, 1.0, 1.0, 1.0, 1.0, 1.0, 1.0, 1.0, 1.0, 1.0, 1.0, 1.0, 1.0, 1.0, 1.0, 1.0, 1.0, 1.0, 1.0, 1.0, 1.0, 1.0, 1.0, 1.0, 1.0, 1.0, 1.0, 1.0, 1.0, 1.0, 1.0, 1.0, 1.0, 1.0, 1.0, 1.0, 1.0, 1.0, 1.0, 1.0, 1.0, 1.0, 1.0, 1.0, 1.0, 1.0, 1.0, 1.0, 1.0, 1.0, 1.0, 1.0, 1.0, 1.0, 1.0, 1.0, 1.0, 1.0, 1.0, 1.0, 1.0, 1.0, 1.0, 1.0, 1.0, 1.0, 1.0, 1.0, 1.0, 1.0, 1.0, 1.0, 1.0, 1.0, 1.0, 1.0, 1.0, 1.0, 1.0, 1.0, 1.0, 1.0, 1.0, 1.0, 1.0, 1.0, 1.0, 1.0, 1.0, 1.0, 1.0, 1.0, 1.0, 1.0, 1.0, 1.0, 1.0, 1.0, 1.0, 1.0, 1.0, 1.0, 1.0, 1.0, 1.0, 1.0, 1.0, 1.0, 1.0, 1.0, 1.0, 1.0, 1.0, 1.0, 1.0, 1.0, 1.0, 1.0, 1.0, 1.0, 1.0, 1.0, 1.0, 1.0, 1.0, 1.0, 1.0, 1.0, 1.0, 1.0, 1.0, 1.0, 1.0, 1.0, 1.0, 1.0, 1.0, 1.0, 1.0, 1.0, 1.0, 1.0, 1.0, 1.0, 1.0, 1.0, 1.0, 1.0, 1.0, 1.0, 1.0, 1.0, 1.0, 1.0, 1.0, 1.0, 1.0, 0.9911, 0.9911, 0.9911, 0.9961, 1.0, 1.0, 1.0, 1.0, 1.0, 1.0, 1.0, 1.0, 1.0, 1.0, 1.0, 1.0, 1.0, 1.0, 1.0, 1.0, 0.9911, 0.9911, 0.9911, 0.9961, 1.0, 1.0, 1.0, 1.0, 1.0, 1.0, 1.0, 1.0, 1.0, 1.0, 1.0, 1.0, 1.0, 1.0, 1.0, 1.0, 1.0, 1.0, 1.0, 1.0, 1.0, 1.0, 1.0, 1.0, 1.0, 1.0, 1.0, 1.0, 1.0, 1.0, 1.0, 1.0, 1.0, 1.0, 1.0, 1.0, 0.9911, 0.9911, 0.9911, 0.9961, 1.0, 1.0, 1.0, 1.0, 1.0, 1.0, 1.0, 1.0, 1.0, 1.0, 1.0, 1.0, 1.0, 1.0, 1.0, 1.0, 1.0, 1.0, 1.0, 1.0, 1.0, 1.0, 1.0, 1.0, 1.0, 1.0, 1.0, 1.0, 1.0, 1.0, 1.0, 1.0, 1.0, 1.0, 1.0, 1.0, 1.0, 1.0, 1.0, 1.0, 1.0, 1.0, 1.0, 1.0, 1.0, 1.0, 1.0, 1.0, 1.0, 1.0, 1.0, 1.0, 1.0, 1.0, 1.0, 1.0, 1.0, 1.0, 1.0, 1.0, 1.0, 1.0, 1.0, 1.0, 1.0, 1.0, 1.0, 1.0, 1.0, 1.0, 1.0, 1.0, 0.9911, 0.9911, 0.9911, 0.9961, 1.0, 1.0, 1.0, 1.0, 1.0, 1.0, 1.0, 1.0, 1.0, 1.0, 1.0, 1.0, 0.9911, 0.9911, 0.9911, 0.9961, 1.0, 1.0, 1.0, 1.0, 1.0, 1.0, 1.0, 1.0, 1.0, 1.0, 1.0, 1.0, 1.0, 1.0, 1.0, 1.0, 1.0, 1.0, 1.0, 1.0, 1.0, 1.0, 1.0, 1.0, 1.0, 1.0, 1.0, 1.0, 1.0, 1.0, 1.0, 1.0, 0.9911, 0.9911, 0.9911, 0.9961, 1.0, 1.0, 1.0, 1.0, 1.0, 1.0, 1.0, 1.0, 1.0, 1.0, 1.0, 1.0, 1.0, 1.0, 1.0, 1.0, 1.0, 1.0, 1.0, 1.0, 1.0, 1.0, 1.0, 1.0, 0.9911, 0.9911, 0.9911, 0.9961, 0.9911, 0.9911, 0.9911, 0.9961, 1.0, 1.0, 1.0, 1.0, 1.0, 1.0, 1.0, 1.0, 1.0, 1.0, 1.0, 1.0, 1.0, 1.0, 1.0, 1.0, 0.9911, 0.9911, 0.9911, 0.9961, 1.0, 1.0, 1.0, 1.0, 1.0, 1.0, 1.0, 1.0, 0.9911, 0.9911, 0.9911, 0.9961, 1.0, 1.0, 1.0, 1.0, 1.0, 1.0, 1.0, 1.0, 1.0, 1.0, 1.0, 1.0, 1.0, 1.0, 1.0, 1.0, 0.9911, 0.9911, 0.9911, 0.9961, 0.9911, 0.9911, 0.9911, 0.9961, 1.0, 1.0, 1.0, 1.0, 1.0, 1.0, 1.0, 1.0, 1.0, 1.0, 1.0, 1.0, 0.9911, 0.9911, 0.9911, 0.9961, 1.0, 1.0, 1.0, 1.0, 0.9911, 0.9911, 0.9911, 0.9961, 0.9911, 0.9911, 0.9911, 0.9961, 1.0, 1.0, 1.0, 1.0, 1.0, 1.0, 1.0, 1.0, 1.0, 1.0, 1.0, 1.0, 1.0, 1.0, 1.0, 1.0, 1.0, 1.0, 1.0, 1.0, 1.0, 1.0, 1.0, 1.0, 1.0, 1.0, 1.0, 1.0, 1.0, 1.0, 1.0, 1.0, 1.0, 1.0, 1.0, 1.0, 1.0, 1.0, 1.0, 1.0, 1.0, 1.0, 1.0, 1.0, 1.0, 1.0, 1.0, 1.0, 1.0, 1.0, 1.0, 1.0, 0.9911, 0.9911, 0.9911, 0.9961, 1.0, 1.0, 1.0, 1.0, 1.0, 1.0, 1.0, 1.0, 1.0, 1.0, 1.0, 1.0, 0.9911, 0.9911, 0.9911, 0.9961, 1.0, 1.0, 1.0, 1.0, 0.9911, 0.9911, 0.9911, 0.9961, 1.0, 1.0, 1.0, 1.0, 1.0, 1.0, 1.0, 1.0, 1.0, 1.0, 1.0, 1.0, 1.0, 1.0, 1.0, 1.0, 0.9911, 0.9911, 0.9911, 0.9961, 1.0, 1.0, 1.0, 1.0, 1.0, 1.0, 1.0, 1.0, 1.0, 1.0, 1.0, 1.0, 1.0, 1.0, 1.0, 1.0, 1.0, 1.0, 1.0, 1.0, 1.0, 1.0, 1.0, 1.0, 1.0, 1.0, 1.0, 1.0, 1.0, 1.0, 1.0, 1.0, 1.0, 1.0, 1.0, 1.0, 1.0, 1.0, 1.0, 1.0, 1.0, 1.0, 1.0, 1.0, 1.0, 1.0, 1.0, 1.0, 1.0, 1.0, 1.0, 1.0, 1.0, 1.0, 1.0, 1.0, 0.9911, 0.9911, 0.9911, 0.9961, 0.9911, 0.9911, 0.9911, 0.9961, 1.0, 1.0, 1.0, 1.0, 1.0, 1.0, 1.0, 1.0, 1.0, 1.0, 1.0, 1.0, 1.0, 1.0, 1.0, 1.0, 0.9911, 0.9911, 0.9911, 0.9961, 1.0, 1.0, 1.0, 1.0, 1.0, 1.0, 1.0, 1.0, 1.0, 1.0, 1.0, 1.0, 1.0, 1.0, 1.0, 1.0, 1.0, 1.0, 1.0, 1.0, 1.0, 1.0, 1.0, 1.0, 1.0, 1.0, 1.0, 1.0, 1.0, 1.0, 1.0, 1.0, 1.0, 1.0, 1.0, 1.0, 1.0, 1.0, 1.0, 1.0, 1.0, 1.0, 1.0, 1.0, 1.0, 1.0, 1.0, 1.0, 0.9911, 0.9911, 0.9911, 0.9961, 1.0, 1.0, 1.0, 1.0, 1.0, 1.0, 1.0, 1.0, 1.0, 1.0, 1.0, 1.0, 1.0, 1.0, 1.0, 1.0, 1.0, 1.0, 1.0, 1.0, 1.0, 1.0, 1.0, 1.0, 1.0, 1.0, 1.0, 1.0, 0.9911, 0.9911, 0.9911, 0.9961, 1.0, 1.0, 1.0, 1.0, 1.0, 1.0, 1.0, 1.0, 1.0, 1.0, 1.0, 1.0, 1.0, 1.0, 1.0, 1.0, 1.0, 1.0, 1.0, 1.0, 1.0, 1.0, 1.0, 1.0, 1.0, 1.0, 1.0, 1.0, 1.0, 1.0, 1.0, 1.0, 1.0, 1.0, 1.0, 1.0, 1.0, 1.0, 1.0, 1.0, 1.0, 1.0, 1.0, 1.0, 1.0, 1.0, 1.0, 1.0, 1.0, 1.0, 1.0, 1.0, 1.0, 1.0, 1.0, 1.0, 1.0, 1.0, 1.0, 1.0, 1.0, 1.0, 1.0, 1.0, 1.0, 1.0, 1.0, 1.0, 1.0, 1.0, 1.0, 1.0, 0.9911, 0.9911, 0.9911, 0.9961, 1.0, 1.0, 1.0, 1.0, 1.0, 1.0, 1.0, 1.0, 1.0, 1.0, 1.0, 1.0, 1.0, 1.0, 1.0, 1.0, 1.0, 1.0, 1.0, 1.0, 1.0, 1.0, 1.0, 1.0, 1.0, 1.0, 1.0, 1.0, 1.0, 1.0, 1.0, 1.0, 0.9911, 0.9911, 0.9911, 0.9961, 1.0, 1.0, 1.0, 1.0, 1.0, 1.0, 1.0, 1.0, 0.9911, 0.9911, 0.9911, 0.9961, 0.9911, 0.9911, 0.9911, 0.9961, 1.0, 1.0, 1.0, 1.0, 1.0, 1.0, 1.0, 1.0, 0.9911, 0.9911, 0.9911, 0.9961, 1.0, 1.0, 1.0, 1.0, 1.0, 1.0, 1.0, 1.0, 1.0, 1.0, 1.0, 1.0, 1.0, 1.0, 1.0, 1.0, 1.0, 1.0, 1.0, 1.0, 1.0, 1.0, 1.0, 1.0, 1.0, 1.0, 1.0, 1.0, 1.0, 1.0, 1.0, 1.0, 1.0, 1.0, 1.0, 1.0, 1.0, 1.0, 1.0, 1.0, 1.0, 1.0, 1.0, 1.0, 1.0, 1.0, 1.0, 1.0, 1.0, 1.0, 1.0, 1.0, 1.0, 1.0, 1.0, 1.0, 1.0, 1.0, 1.0, 1.0, 1.0, 1.0, 1.0, 1.0, 1.0, 1.0, 1.0, 1.0, 1.0, 1.0, 1.0, 1.0, 1.0, 1.0, 1.0, 1.0, 1.0, 1.0, 1.0, 1.0, 1.0, 1.0, 1.0, 1.0, 1.0, 1.0, 1.0, 1.0, 1.0, 1.0, 1.0, 1.0, 1.0, 1.0, 1.0, 1.0, 1.0, 1.0, 1.0, 1.0, 1.0, 1.0, 1.0, 1.0, 1.0, 1.0, 1.0, 1.0, 1.0, 1.0, 1.0, 1.0, 1.0, 1.0, 1.0, 1.0, 1.0, 1.0, 1.0, 1.0, 1.0, 1.0, 1.0, 1.0, 1.0, 1.0, 1.0, 1.0, 1.0, 1.0, 1.0, 1.0, 1.0, 1.0, 1.0, 1.0, 1.0, 1.0, 1.0, 1.0, 1.0, 1.0, 1.0, 1.0, 1.0, 1.0, 1.0, 1.0, 1.0, 1.0, 1.0, 1.0, 1.0, 1.0, 1.0, 1.0, 1.0, 1.0, 1.0, 1.0, 1.0, 1.0, 1.0, 1.0, 1.0, 1.0, 1.0, 1.0, 1.0, 1.0, 1.0, 1.0, 1.0, 1.0, 1.0, 1.0, 1.0, 1.0, 1.0, 1.0, 1.0, 1.0, 1.0, 1.0, 1.0, 1.0, 1.0, 1.0, 1.0, 1.0, 1.0, 1.0, 1.0, 1.0, 1.0, 1.0, 1.0, 1.0, 1.0, 1.0, 1.0, 1.0, 1.0, 1.0, 1.0, 1.0, 1.0, 1.0, 1.0, 1.0, 1.0, 1.0, 1.0, 1.0, 1.0, 1.0, 1.0, 1.0, 1.0, 1.0, 1.0, 1.0, 1.0, 1.0, 1.0, 1.0, 1.0, 1.0, 1.0, 1.0, 1.0, 1.0, 1.0, 1.0, 1.0, 1.0, 1.0, 1.0, 1.0, 1.0, 1.0, 1.0, 1.0, 1.0, 1.0, 1.0, 1.0, 1.0, 1.0, 1.0, 1.0, 1.0, 1.0, 1.0, 1.0, 1.0, 1.0, 1.0, 1.0, 1.0, 1.0, 1.0, 1.0, 1.0, 1.0, 1.0, 1.0, 1.0, 1.0, 1.0, 1.0, 1.0, 1.0, 1.0, 1.0, 1.0, 1.0, 1.0, 1.0, 1.0, 1.0, 1.0, 1.0, 1.0, 1.0, 1.0, 1.0, 1.0, 1.0, 1.0, 1.0, 1.0, 1.0, 1.0, 1.0, 1.0, 1.0, 1.0, 1.0, 1.0, 1.0, 1.0, 1.0, 1.0, 1.0, 1.0, 1.0, 1.0, 1.0, 1.0, 1.0, 1.0, 1.0, 1.0, 1.0, 1.0, 1.0, 1.0, 1.0, 1.0, 1.0, 1.0, 1.0, 1.0, 1.0, 1.0, 1.0, 1.0, 1.0, 1.0, 1.0, 1.0, 1.0, 1.0, 1.0, 1.0, 1.0, 1.0, 1.0, 1.0, 1.0, 1.0, 1.0, 1.0, 1.0, 1.0, 1.0, 1.0, 1.0, 1.0, 1.0, 1.0, 1.0, 1.0, 1.0, 1.0, 1.0, 1.0, 1.0, 1.0, 1.0, 1.0, 1.0, 1.0, 1.0, 1.0, 1.0, 1.0, 1.0, 1.0, 1.0, 1.0, 1.0, 1.0, 1.0, 1.0, 1.0, 1.0, 1.0, 1.0, 1.0, 1.0, 1.0, 1.0, 1.0, 1.0, 1.0, 1.0, 1.0, 1.0, 1.0, 1.0, 1.0, 1.0, 1.0, 1.0, 1.0, 1.0, 1.0, 1.0, 1.0, 1.0, 1.0, 1.0, 1.0, 1.0, 1.0, 1.0, 1.0, 1.0, 1.0, 1.0, 1.0, 1.0, 1.0, 1.0, 1.0, 1.0, 1.0, 1.0, 1.0, 1.0, 1.0, 1.0, 1.0, 1.0, 1.0, 1.0, 1.0, 1.0, 1.0, 1.0, 1.0, 1.0, 1.0, 1.0, 1.0, 1.0, 1.0, 1.0, 1.0, 1.0, 1.0, 1.0, 1.0, 1.0, 1.0, 1.0, 1.0, 1.0, 1.0, 1.0, 1.0, 1.0, 1.0, 1.0, 1.0, 1.0, 1.0, 1.0, 1.0, 1.0, 1.0, 1.0, 1.0, 1.0, 1.0, 1.0, 1.0, 1.0, 1.0, 1.0, 1.0, 1.0, 1.0, 1.0, 1.0, 1.0, 1.0, 1.0, 1.0, 1.0, 1.0, 1.0, 1.0, 1.0, 1.0, 1.0, 1.0, 1.0, 1.0, 1.0, 1.0, 1.0, 1.0, 1.0, 1.0, 1.0, 1.0, 1.0, 1.0, 1.0, 1.0, 1.0, 1.0, 1.0, 1.0, 1.0, 1.0, 1.0, 1.0, 1.0, 1.0, 1.0, 1.0, 1.0, 1.0, 1.0, 1.0, 1.0, 1.0, 1.0, 1.0, 1.0, 1.0, 1.0, 1.0, 1.0, 1.0, 1.0, 1.0, 1.0, 1.0, 1.0, 1.0, 1.0, 1.0, 1.0, 1.0, 1.0, 1.0, 1.0, 1.0, 1.0, 1.0, 1.0, 1.0, 1.0, 1.0, 1.0, 1.0, 1.0, 1.0, 1.0, 1.0, 1.0, 1.0, 1.0, 1.0, 1.0, 1.0, 1.0, 1.0, 1.0, 1.0, 1.0, 1.0, 1.0, 1.0, 1.0, 1.0, 1.0, 1.0, 1.0, 1.0, 1.0, 1.0, 1.0, 1.0, 1.0, 1.0, 1.0, 1.0, 1.0, 1.0, 1.0, 1.0, 1.0, 1.0, 1.0, 1.0, 1.0, 1.0, 1.0, 1.0, 1.0, 1.0, 1.0, 1.0, 1.0, 1.0, 1.0, 1.0, 1.0, 1.0, 1.0, 1.0, 1.0, 1.0, 1.0, 1.0, 1.0, 1.0, 1.0, 1.0, 1.0, 1.0, 1.0, 1.0, 1.0, 1.0, 1.0, 1.0, 1.0, 1.0, 1.0, 1.0, 1.0, 1.0, 1.0, 1.0, 1.0, 1.0, 1.0, 1.0, 1.0, 1.0, 1.0, 1.0, 1.0, 1.0, 1.0, 1.0, 1.0, 1.0, 1.0, 1.0, 1.0, 1.0, 1.0, 1.0, 1.0, 1.0, 1.0, 1.0, 1.0, 1.0, 1.0, 1.0, 1.0, 1.0, 1.0, 1.0, 1.0, 1.0, 1.0, 1.0, 1.0, 1.0, 1.0, 1.0, 1.0, 1.0, 1.0, 1.0, 1.0, 1.0, 1.0, 1.0, 1.0, 1.0, 1.0, 1.0, 1.0, 1.0, 1.0, 1.0, 1.0, 1.0, 1.0, 1.0, 1.0, 1.0, 1.0, 1.0, 1.0, 1.0, 1.0, 1.0, 1.0, 1.0, 1.0, 1.0, 1.0, 1.0, 1.0, 1.0, 1.0, 1.0, 1.0, 1.0, 1.0, 1.0, 1.0, 1.0, 1.0, 1.0, 1.0, 1.0, 1.0, 1.0, 1.0, 1.0, 1.0, 1.0, 1.0, 1.0, 1.0, 1.0, 1.0, 1.0, 1.0, 1.0, 1.0, 1.0, 1.0, 1.0, 1.0, 1.0, 1.0, 1.0, 1.0, 1.0, 1.0, 1.0, 1.0, 1.0, 1.0, 1.0, 1.0, 1.0, 1.0, 1.0, 1.0, 1.0, 1.0, 1.0, 1.0, 1.0, 1.0, 1.0, 1.0, 1.0, 1.0, 1.0, 1.0, 1.0, 1.0, 1.0, 1.0, 1.0, 1.0, 1.0, 1.0, 1.0, 1.0, 1.0, 1.0, 1.0, 1.0, 1.0, 1.0, 1.0, 1.0, 1.0, 1.0, 1.0, 1.0, 1.0, 1.0, 1.0, 1.0, 1.0, 1.0, 1.0, 1.0, 1.0, 1.0, 1.0, 1.0, 1.0, 1.0, 1.0, 1.0, 1.0, 1.0, 1.0, 1.0, 1.0, 1.0, 1.0, 1.0, 1.0, 1.0, 1.0, 1.0, 1.0, 1.0, 1.0, 1.0, 1.0, 1.0, 1.0, 1.0, 1.0, 1.0, 1.0, 1.0, 1.0, 1.0, 1.0, 1.0, 1.0, 1.0, 1.0, 1.0, 1.0, 1.0, 1.0, 1.0, 1.0, 1.0, 1.0, 1.0, 1.0, 1.0, 1.0, 1.0, 1.0, 1.0, 1.0, 1.0, 1.0, 1.0, 1.0, 1.0, 1.0, 1.0, 1.0, 1.0, 1.0, 1.0, 1.0, 1.0, 1.0, 1.0, 1.0, 1.0, 1.0, 1.0, 1.0, 1.0, 1.0, 1.0, 1.0, 1.0, 1.0, 1.0, 1.0, 1.0, 1.0, 1.0, 1.0, 1.0, 1.0, 1.0, 1.0, 1.0, 1.0, 1.0, 1.0, 1.0, 1.0, 1.0, 1.0, 1.0, 1.0, 1.0, 1.0, 1.0, 1.0, 1.0, 1.0, 1.0, 1.0, 1.0, 1.0, 1.0, 1.0, 1.0, 1.0, 1.0, 1.0, 1.0, 1.0, 1.0, 1.0, 1.0, 1.0, 1.0, 1.0, 1.0, 1.0, 1.0, 1.0, 1.0, 1.0, 1.0, 1.0, 1.0, 1.0, 1.0, 1.0, 1.0, 1.0, 1.0, 1.0, 1.0, 1.0, 1.0, 1.0, 1.0, 1.0, 1.0, 1.0, 1.0, 1.0, 1.0, 1.0, 1.0, 1.0, 1.0, 1.0, 1.0, 1.0, 1.0, 1.0, 1.0, 1.0, 1.0, 1.0, 1.0, 1.0, 1.0, 1.0, 1.0, 1.0, 1.0, 1.0, 1.0, 1.0, 1.0, 1.0, 1.0, 1.0, 1.0, 1.0, 1.0, 1.0, 1.0, 1.0, 1.0, 1.0, 1.0, 1.0, 1.0, 1.0, 1.0, 1.0, 1.0, 1.0, 1.0, 1.0, 1.0, 1.0, 1.0, 1.0, 1.0, 1.0, 1.0, 1.0, 1.0, 1.0, 1.0, 1.0, 1.0, 1.0, 1.0, 1.0, 1.0, 1.0, 1.0, 1.0, 1.0, 1.0, 1.0, 1.0, 1.0, 1.0, 1.0, 1.0, 1.0, 1.0, 1.0, 1.0, 1.0, 1.0, 1.0, 1.0, 1.0, 1.0, 1.0, 1.0, 1.0, 1.0, 1.0, 1.0, 1.0, 1.0, 1.0, 1.0, 1.0, 1.0, 1.0, 1.0, 1.0, 1.0, 1.0, 1.0, 1.0, 1.0, 1.0, 1.0, 1.0, 1.0, 1.0, 1.0, 1.0, 1.0, 1.0, 1.0, 1.0, 1.0, 1.0, 1.0, 1.0, 1.0, 1.0, 1.0, 1.0, 1.0, 1.0, 1.0, 1.0, 1.0, 1.0, 1.0, 1.0, 1.0, 1.0, 1.0, 1.0, 1.0, 1.0, 1.0, 1.0, 1.0, 1.0, 1.0, 1.0, 1.0, 1.0, 1.0, 1.0, 1.0, 1.0, 1.0, 1.0, 1.0, 1.0, 1.0, 1.0, 1.0, 1.0, 1.0, 1.0, 1.0, 1.0, 1.0, 1.0, 1.0, 1.0, 1.0, 1.0, 1.0, 1.0, 1.0, 1.0, 1.0, 1.0, 1.0, 1.0, 1.0, 1.0, 1.0, 1.0, 1.0, 1.0, 1.0, 1.0, 1.0, 1.0, 1.0, 1.0, 1.0, 1.0, 1.0, 1.0, 1.0, 1.0, 1.0, 1.0, 1.0, 1.0, 1.0, 1.0, 1.0, 1.0, 1.0, 1.0, 1.0, 1.0, 1.0, 1.0, 1.0, 1.0, 1.0, 1.0, 1.0, 1.0, 1.0, 1.0, 1.0, 1.0, 1.0, 1.0, 1.0, 1.0, 1.0, 1.0, 1.0, 1.0, 1.0, 1.0, 1.0, 1.0, 1.0, 1.0, 1.0, 1.0, 1.0, 1.0, 1.0, 1.0, 1.0, 1.0, 1.0, 1.0, 1.0, 1.0, 1.0, 1.0, 1.0, 1.0, 1.0, 1.0, 1.0, 1.0, 1.0, 1.0, 1.0, 1.0, 1.0, 1.0, 1.0, 1.0, 1.0, 1.0, 1.0, 1.0, 1.0, 1.0, 1.0, 1.0, 1.0, 1.0, 1.0, 1.0, 1.0, 1.0, 1.0, 1.0, 1.0, 1.0, 1.0, 1.0, 1.0, 1.0, 1.0, 1.0, 1.0, 1.0, 1.0, 1.0, 1.0, 1.0, 1.0, 1.0, 1.0, 1.0, 1.0, 1.0, 1.0, 1.0, 1.0, 1.0, 1.0, 1.0, 1.0, 1.0, 1.0, 1.0, 1.0, 1.0, 1.0, 1.0, 1.0, 1.0, 1.0, 1.0, 1.0, 1.0, 1.0, 1.0, 1.0, 1.0, 1.0, 1.0, 1.0, 1.0, 1.0, 1.0, 1.0, 1.0, 1.0, 1.0, 1.0, 1.0, 1.0, 1.0, 1.0, 1.0, 1.0, 1.0, 1.0, 1.0, 1.0, 1.0, 1.0, 1.0, 1.0, 1.0, 1.0, 1.0, 1.0, 1.0, 1.0, 1.0, 1.0, 1.0, 1.0, 1.0, 1.0, 1.0, 1.0, 1.0, 1.0, 1.0, 1.0, 1.0, 1.0, 1.0, 1.0, 1.0, 1.0, 1.0, 1.0, 1.0, 1.0, 1.0, 1.0, 1.0, 1.0, 1.0, 1.0, 1.0, 1.0, 1.0, 1.0, 1.0, 1.0, 1.0, 1.0, 1.0, 1.0, 1.0, 1.0, 1.0, 1.0, 1.0, 1.0, 1.0, 1.0, 1.0, 1.0, 1.0, 1.0, 1.0, 1.0, 1.0, 1.0, 1.0, 1.0, 1.0, 1.0, 1.0, 1.0, 1.0, 1.0, 1.0, 1.0, 1.0, 1.0, 1.0, 1.0, 1.0, 1.0, 1.0, 1.0, 1.0, 1.0, 1.0, 1.0, 1.0, 1.0, 1.0, 1.0, 1.0, 1.0, 1.0, 1.0, 1.0, 1.0, 1.0, 1.0, 1.0, 1.0, 1.0, 1.0, 1.0, 1.0, 1.0, 1.0, 1.0, 1.0, 1.0, 1.0, 1.0, 1.0, 1.0, 1.0, 1.0, 1.0, 1.0, 1.0, 1.0, 1.0, 1.0, 1.0, 1.0, 1.0, 1.0, 1.0, 1.0, 1.0, 1.0, 1.0, 1.0, 1.0, 1.0, 1.0, 1.0, 1.0, 1.0, 1.0, 1.0, 1.0, 1.0, 1.0, 1.0, 1.0, 1.0, 1.0, 1.0, 1.0, 1.0, 1.0, 1.0, 1.0, 1.0, 1.0, 1.0, 1.0, 1.0, 1.0, 1.0, 1.0, 1.0, 1.0, 1.0, 1.0, 1.0, 1.0, 1.0, 1.0, 1.0, 1.0, 1.0, 1.0, 1.0, 1.0, 1.0, 1.0, 1.0, 1.0, 1.0, 1.0, 1.0, 1.0, 1.0, 1.0, 1.0, 1.0, 1.0, 1.0, 1.0, 1.0, 1.0, 1.0, 1.0, 1.0, 1.0, 1.0, 1.0, 1.0, 1.0, 1.0, 1.0, 1.0, 1.0, 1.0, 1.0, 1.0, 1.0, 1.0, 1.0, 1.0, 1.0, 1.0, 1.0, 1.0, 1.0, 1.0, 1.0, 1.0, 1.0, 1.0, 1.0, 1.0, 1.0, 1.0, 1.0, 1.0, 1.0, 1.0, 1.0, 1.0, 1.0, 1.0, 1.0, 1.0, 1.0, 1.0, 1.0, 1.0, 1.0, 1.0, 1.0, 1.0, 1.0, 1.0, 1.0, 1.0, 1.0, 1.0, 1.0, 1.0, 1.0, 1.0, 1.0, 1.0, 1.0, 1.0, 1.0, 1.0, 1.0, 1.0, 1.0, 1.0, 1.0, 1.0, 1.0, 1.0, 1.0, 1.0, 1.0, 1.0, 1.0, 1.0, 1.0, 1.0, 1.0, 1.0, 1.0, 1.0, 1.0, 1.0, 1.0, 1.0, 1.0, 1.0, 1.0, 1.0, 1.0, 1.0, 1.0, 1.0, 1.0, 1.0, 1.0, 1.0, 1.0, 1.0, 1.0, 1.0, 1.0, 1.0, 1.0, 1.0, 1.0, 1.0, 1.0, 1.0, 1.0, 1.0, 1.0, 1.0, 1.0, 1.0, 1.0, 1.0, 1.0, 1.0, 1.0, 1.0, 1.0, 1.0, 1.0, 1.0, 1.0, 1.0, 1.0, 1.0, 1.0, 1.0, 1.0, 1.0, 1.0, 1.0, 1.0, 1.0, 1.0, 1.0, 1.0, 1.0, 1.0, 1.0, 1.0, 1.0, 1.0, 1.0, 1.0, 1.0, 1.0, 1.0, 1.0, 1.0, 1.0, 1.0, 1.0, 1.0, 1.0, 1.0, 1.0, 1.0, 1.0, 1.0, 1.0, 1.0, 1.0, 1.0, 1.0, 1.0, 1.0, 1.0, 1.0, 1.0, 1.0, 1.0, 1.0, 1.0, 1.0, 1.0, 1.0, 1.0, 1.0, 1.0, 1.0, 1.0, 1.0, 1.0, 1.0, 1.0, 1.0, 1.0, 1.0, 1.0, 1.0, 1.0, 1.0, 1.0, 1.0, 1.0, 1.0, 1.0, 1.0, 1.0, 1.0, 1.0, 1.0, 1.0, 1.0, 1.0, 1.0, 1.0, 1.0, 1.0, 1.0, 1.0, 1.0, 1.0, 1.0, 1.0, 1.0, 1.0, 1.0, 1.0, 1.0, 1.0, 1.0, 1.0, 1.0, 1.0, 1.0, 1.0, 1.0, 1.0, 1.0, 1.0, 1.0, 1.0, 1.0, 1.0, 1.0, 1.0, 1.0, 1.0, 1.0, 1.0, 1.0, 1.0, 1.0, 1.0, 1.0, 1.0, 1.0, 1.0, 1.0, 1.0, 1.0, 1.0, 1.0, 1.0, 1.0, 1.0, 1.0, 1.0, 1.0, 1.0, 1.0, 1.0, 1.0, 1.0, 1.0, 1.0, 1.0, 1.0, 1.0, 1.0, 1.0, 1.0, 1.0, 1.0, 1.0, 1.0, 1.0, 1.0, 1.0, 1.0, 1.0, 1.0, 1.0, 1.0, 1.0, 1.0, 1.0, 1.0, 1.0, 1.0, 1.0, 1.0, 1.0, 1.0, 1.0, 1.0, 1.0, 1.0, 1.0, 1.0, 1.0, 1.0, 1.0, 1.0, 1.0, 1.0, 1.0, 1.0, 1.0, 1.0, 1.0, 1.0, 1.0, 1.0, 1.0, 1.0, 1.0, 1.0, 1.0, 1.0, 1.0, 1.0, 1.0, 1.0, 1.0, 1.0, 1.0, 1.0, 1.0, 1.0, 1.0, 1.0, 1.0, 1.0, 1.0, 1.0, 1.0, 1.0, 1.0, 1.0, 1.0, 1.0, 1.0, 1.0, 1.0, 1.0, 1.0, 1.0, 1.0, 1.0, 1.0, 1.0, 1.0, 1.0, 1.0, 1.0, 1.0, 1.0, 1.0, 1.0, 1.0, 1.0, 1.0, 1.0, 1.0, 1.0, 1.0, 1.0, 1.0, 1.0, 1.0, 1.0, 1.0, 1.0, 1.0, 1.0, 1.0, 1.0, 1.0, 1.0, 1.0, 1.0, 1.0, 1.0, 1.0, 1.0, 1.0, 1.0, 1.0, 1.0, 1.0, 1.0, 1.0, 1.0, 1.0, 1.0, 1.0, 1.0, 1.0, 1.0, 1.0, 1.0, 1.0, 1.0, 1.0, 1.0, 1.0, 1.0, 1.0, 1.0, 1.0, 1.0, 1.0, 1.0, 1.0, 1.0, 1.0, 1.0, 1.0, 1.0, 1.0, 1.0, 1.0, 1.0, 1.0, 1.0, 1.0, 1.0, 1.0, 1.0, 1.0, 1.0, 1.0, 1.0, 1.0, 1.0, 1.0, 1.0, 1.0, 1.0, 1.0, 1.0, 1.0, 1.0, 1.0, 1.0, 1.0, 1.0, 1.0, 1.0, 1.0, 1.0, 1.0, 1.0, 1.0, 1.0, 1.0, 1.0, 1.0, 1.0, 1.0, 1.0, 1.0, 1.0, 1.0, 1.0, 1.0, 1.0, 1.0, 1.0, 1.0, 1.0, 1.0, 1.0, 1.0, 1.0, 1.0, 1.0, 1.0, 1.0, 1.0, 1.0, 1.0, 1.0, 1.0, 1.0, 1.0, 1.0, 1.0, 1.0, 1.0, 1.0, 1.0, 1.0, 1.0, 1.0, 1.0, 1.0, 1.0, 1.0, 1.0, 1.0, 1.0, 1.0, 1.0, 1.0, 1.0, 1.0, 1.0, 1.0, 1.0, 1.0, 1.0, 1.0, 1.0, 1.0, 1.0, 1.0, 1.0, 1.0, 1.0, 1.0, 1.0, 1.0, 1.0, 1.0, 1.0, 1.0, 1.0, 1.0, 1.0, 1.0, 1.0, 1.0, 1.0, 1.0, 1.0, 1.0, 1.0, 1.0, 1.0, 1.0, 1.0, 1.0, 1.0, 1.0, 1.0, 1.0, 1.0, 1.0, 1.0, 1.0, 1.0, 1.0, 1.0, 1.0, 1.0, 1.0, 1.0, 1.0, 1.0, 1.0, 1.0, 1.0, 1.0, 1.0, 1.0, 1.0, 1.0, 1.0, 1.0, 1.0, 1.0, 1.0, 1.0, 1.0, 1.0, 1.0, 1.0, 1.0, 1.0, 1.0, 1.0, 1.0, 1.0, 1.0, 1.0, 1.0, 1.0, 1.0, 1.0, 1.0, 1.0, 1.0, 1.0, 1.0, 1.0, 1.0, 1.0, 1.0, 1.0, 1.0, 1.0, 1.0, 1.0, 1.0, 1.0, 1.0, 1.0, 1.0, 1.0, 1.0, 1.0, 1.0, 1.0, 1.0, 1.0, 1.0, 1.0, 1.0, 1.0, 1.0, 1.0, 1.0, 1.0, 1.0, 1.0, 1.0, 1.0, 1.0, 1.0, 1.0, 1.0, 1.0, 1.0, 1.0, 1.0, 1.0, 1.0, 1.0, 1.0, 1.0, 1.0, 1.0, 1.0, 1.0, 1.0, 1.0, 1.0, 1.0, 1.0, 1.0, 1.0, 1.0, 1.0, 1.0, 1.0, 1.0, 1.0, 1.0, 1.0, 1.0, 1.0, 1.0, 1.0, 1.0, 1.0, 1.0, 1.0, 1.0, 1.0, 1.0, 1.0, 1.0, 1.0, 1.0, 1.0, 1.0, 1.0, 1.0, 1.0, 1.0, 1.0, 1.0, 1.0, 1.0, 1.0, 1.0, 1.0, 1.0, 1.0, 1.0, 1.0, 1.0, 1.0, 1.0, 1.0, 1.0, 1.0, 1.0, 1.0, 1.0, 1.0, 1.0, 1.0, 1.0, 1.0, 1.0, 1.0, 1.0, 1.0, 1.0, 1.0, 1.0, 1.0, 1.0, 1.0, 1.0, 1.0, 1.0, 1.0, 1.0, 1.0, 1.0, 1.0, 1.0, 1.0, 1.0, 1.0, 1.0, 1.0, 1.0, 1.0, 1.0, 1.0, 1.0, 1.0, 1.0, 1.0, 1.0, 1.0, 1.0, 1.0, 1.0, 1.0, 1.0, 1.0, 1.0, 1.0, 1.0, 1.0, 1.0, 1.0, 1.0, 1.0, 1.0, 1.0, 1.0, 1.0, 1.0, 1.0, 1.0, 1.0, 1.0, 1.0, 1.0, 1.0, 1.0, 1.0, 1.0, 1.0, 1.0, 1.0, 1.0, 1.0, 1.0, 1.0, 1.0, 1.0, 1.0, 1.0, 1.0, 1.0, 1.0, 1.0, 1.0, 1.0, 1.0, 1.0, 1.0, 1.0, 1.0, 1.0, 1.0, 1.0, 1.0, 1.0, 1.0, 1.0, 1.0, 1.0, 1.0, 1.0, 1.0, 1.0, 1.0, 1.0, 1.0, 1.0, 1.0, 1.0, 1.0, 1.0, 1.0, 1.0, 1.0, 1.0, 1.0, 1.0, 1.0, 1.0, 1.0, 1.0, 1.0, 1.0, 1.0, 1.0, 1.0, 1.0, 1.0, 1.0, 1.0, 1.0, 1.0, 1.0, 1.0, 1.0, 1.0, 1.0, 1.0, 1.0, 1.0, 1.0, 1.0, 1.0, 1.0, 1.0, 1.0, 1.0, 1.0, 1.0, 1.0, 1.0, 1.0, 1.0, 1.0, 1.0, 1.0, 1.0, 1.0, 1.0, 1.0, 1.0, 1.0, 1.0, 1.0, 1.0, 1.0, 1.0, 1.0, 1.0, 1.0, 1.0, 1.0, 1.0, 1.0, 1.0, 1.0, 1.0, 1.0, 1.0, 1.0, 1.0, 1.0, 1.0, 1.0, 1.0, 1.0, 1.0, 1.0, 1.0, 1.0, 1.0, 1.0, 1.0, 1.0, 1.0, 1.0, 1.0, 1.0, 1.0, 1.0, 1.0, 1.0, 1.0, 1.0, 1.0, 1.0, 1.0, 1.0, 1.0, 1.0, 1.0, 1.0, 1.0, 1.0, 1.0, 1.0, 1.0, 1.0, 1.0, 1.0, 1.0, 1.0, 1.0, 1.0, 1.0, 1.0, 1.0, 1.0, 1.0, 1.0, 1.0, 1.0, 1.0, 1.0, 1.0, 1.0, 1.0, 1.0, 1.0, 1.0, 1.0, 1.0, 1.0, 1.0, 1.0, 1.0, 1.0, 1.0, 1.0, 1.0, 1.0, 1.0, 1.0, 1.0, 1.0, 1.0, 1.0, 1.0, 1.0, 1.0, 1.0, 1.0, 1.0, 1.0, 1.0, 1.0, 1.0, 1.0, 1.0, 1.0, 1.0, 1.0, 1.0, 1.0, 1.0, 1.0, 1.0, 1.0, 1.0, 1.0, 1.0, 1.0, 1.0, 1.0, 1.0, 1.0, 1.0, 1.0, 1.0, 1.0, 1.0, 1.0, 1.0, 1.0, 1.0, 1.0, 1.0, 1.0, 1.0, 1.0, 1.0, 1.0, 1.0, 1.0, 1.0, 1.0, 1.0, 1.0, 1.0, 1.0, 1.0, 1.0, 1.0, 1.0, 1.0, 1.0, 1.0, 1.0, 1.0, 1.0, 1.0, 1.0, 1.0, 1.0, 1.0, 1.0, 1.0, 1.0, 1.0, 1.0, 1.0, 1.0, 1.0, 1.0, 1.0, 1.0, 1.0, 1.0, 1.0, 1.0, 1.0, 1.0, 1.0, 1.0, 1.0, 1.0, 1.0, 1.0, 1.0, 1.0, 1.0, 1.0, 1.0, 1.0, 1.0, 1.0, 1.0, 1.0, 1.0, 1.0, 1.0, 1.0, 1.0, 1.0, 1.0, 1.0, 1.0, 1.0, 1.0, 1.0, 1.0, 1.0, 1.0, 1.0, 1.0, 1.0, 1.0, 1.0, 1.0, 1.0, 1.0, 1.0, 1.0, 1.0, 1.0, 1.0, 1.0, 1.0, 1.0, 1.0, 1.0, 1.0, 1.0, 1.0, 1.0, 1.0, 1.0, 1.0, 1.0, 1.0, 1.0, 1.0, 1.0, 1.0, 1.0, 1.0, 1.0, 1.0, 1.0, 1.0, 1.0, 1.0, 1.0, 1.0, 1.0, 1.0, 1.0, 1.0, 1.0, 1.0, 1.0, 1.0, 1.0, 1.0, 1.0, 1.0, 1.0, 1.0, 1.0, 1.0, 1.0, 1.0, 1.0, 1.0, 1.0, 1.0, 1.0, 1.0, 1.0, 1.0, 1.0, 1.0, 1.0, 1.0, 1.0, 1.0, 1.0, 1.0, 1.0, 1.0, 1.0, 1.0, 1.0, 1.0, 1.0, 1.0, 1.0, 1.0, 1.0, 1.0, 1.0, 1.0, 1.0, 1.0, 1.0, 1.0, 1.0, 1.0, 1.0, 1.0, 1.0, 1.0, 1.0, 1.0, 1.0, 1.0, 1.0, 1.0, 1.0, 1.0, 1.0, 1.0, 1.0, 1.0, 1.0, 1.0, 1.0, 1.0, 1.0, 1.0, 1.0, 1.0, 1.0, 1.0, 1.0, 1.0, 1.0, 1.0, 1.0, 1.0, 1.0, 1.0, 1.0, 1.0, 1.0, 1.0, 1.0, 1.0, 1.0, 1.0, 1.0, 1.0, 1.0, 1.0, 1.0, 1.0, 1.0, 1.0, 1.0, 1.0, 1.0])
me_circle_003.materials.append(mat_greek_windmill_walls)
me_circle_003.materials.append(mat_greek_windmill_blades)
me_circle_003.use_remesh_preserve_volume = False
me_circle_003.use_remesh_preserve_attributes = False
me_circle_003.use_mirror_vertex_groups = False
me_circle_003.update()

# ---- objects
ob_wall = bpy.data.objects.new('wall', me_circle_003)

# ---- transforms, parenting, visibility, modifiers, constraints
ob_wall.location = (0.005918, -0.006688, 0.01382)
ob_wall.lineart.crease_threshold = 0.0

# ---- collection membership
col_collection_1.objects.link(ob_wall)

# ---- scene / render settings (as saved in the file)
scene.frame_start = 1; scene.frame_end = 250; scene.frame_set(58)
scene.render.engine = 'BLENDER_EEVEE_NEXT'
scene.render.resolution_percentage = 50
scene.render.dither_intensity = 0.0
scene.cycles.use_denoising = False
scene.cycles.samples = 10
scene.cycles.sampling_pattern = 'TABULATED_SOBOL'
scene.cycles.light_sampling_threshold = 0.0
scene.cycles.use_adaptive_sampling = False
scene.cycles.use_light_tree = False
scene.cycles.blur_glossy = 0.0
scene.cycles.pixel_filter_type = 'GAUSSIAN'
scene.cycles.sample_clamp_indirect = 0.0
scene.view_settings.view_transform = 'Standard'
bpy.context.view_layer.update()

# ---- added for rendering (the .blend has no active camera and no usable light): camera, sun
cam_auto = bpy.data.cameras.new('AutoCamera')
cam_auto.lens = 50.0
cam_auto.sensor_width = 36.0
cam_auto.clip_end = 1000.0
ob_auto_camera = bpy.data.objects.new('AutoCamera', cam_auto)
scene.collection.objects.link(ob_auto_camera)
ob_auto_camera.location = (2.99597, -3.1147, 2.33309)
ob_auto_camera.rotation_euler = (1.09748, -7.21219e-08, 0.694738)
scene.camera = ob_auto_camera
light_auto_sun = bpy.data.lights.new('AutoSun', 'SUN')
light_auto_sun.energy = 3.0
light_auto_sun.angle = 0.0523599
ob_auto_sun = bpy.data.objects.new('AutoSun', light_auto_sun)
scene.collection.objects.link(ob_auto_sun)
ob_auto_sun.rotation_euler = (0.872665, 0.174533, 0.523599)
bpy.context.view_layer.update()
